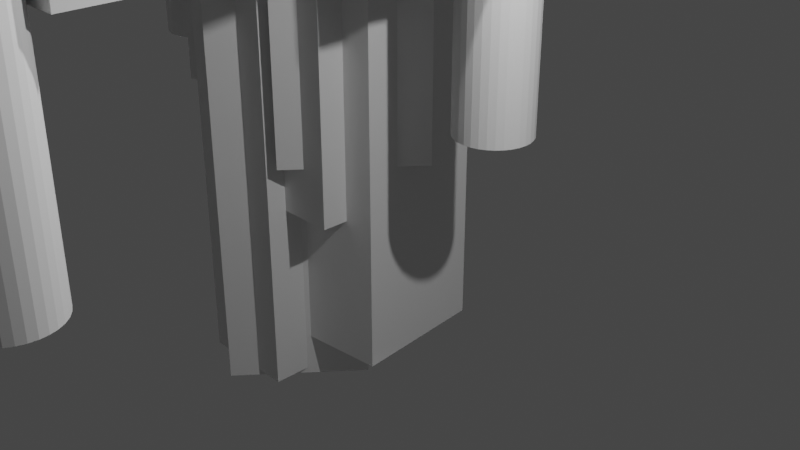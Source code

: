 # Source: Pier_Thies_gat_rechts.blend  (saved by Blender 2.90.8; exported with 4.5.12 LTS)
import bpy
from mathutils import Matrix  # noqa: F401  (used for matrix-valued properties, if any)

bpy.ops.wm.read_factory_settings(use_empty=True)
scene = bpy.context.scene
scene.name = 'Scene'

# ---- collections
col_collection = bpy.data.collections.new('Collection'); scene.collection.children.link(col_collection)

# ---- images (referenced by path relative to the original .blend; pixels are not part of the script)
import os
ASSET_DIR = os.environ.get("B2B_ASSET_DIR", "")  # directory of the original .blend (textures are referenced by path, not embedded)
HERE = os.path.dirname(os.path.abspath(__file__))  # packed textures are extracted next to this script under _unpacked/

def load_image(name, relpath, width, height, colorspace="sRGB"):
    """Load a texture the original file referenced (path relative to the .blend, or extracted next to this script)."""
    p = next((c for c in (os.path.join(HERE, relpath), os.path.join(ASSET_DIR, relpath)) if relpath and os.path.exists(c)), "")
    if p:
        img = bpy.data.images.load(p, check_existing=True)
        img.name = name
    else:  # same state as the original file: an image datablock whose file is absent (Cycles renders it pink)
        img = bpy.data.images.new(name, width, height)
        img.source = "FILE"
        img.filepath = "//" + (relpath or name)
    img.colorspace_settings.name = colorspace
    return img
img_texturescom_wood_oakveneer2_1k_albedo_tif = load_image('TexturesCom_Wood_OakVeneer2_1K_albedo.tif', 'TexturesCom_Wood_OakVeneer2_1K_albedo.tif', 1024, 1024, 'sRGB')

# ---- materials (node trees are filled in below, after node groups)
mat_material_006 = bpy.data.materials.new('Material.006')
mat_material_006.use_transparent_shadow = False
mat_material = bpy.data.materials.new('Material')
mat_material.use_transparent_shadow = False

# ---- material node trees
mat_material_006.use_nodes = True; mat_material_006.node_tree.nodes.clear()
_N = mat_material_006.node_tree.nodes; _L = mat_material_006.node_tree.links
n0 = _N.new('ShaderNodeOutputMaterial'); n0.name = 'Material Output'; n0.location = (300, 300)
n1 = _N.new('ShaderNodeBsdfDiffuse'); n1.name = 'Diffuse BSDF'; n1.location = (10, 300)
n1.inputs[1].default_value = 0.5
n2 = _N.new('ShaderNodeTexImage'); n2.name = 'Image Texture'; n2.location = (-280, 275)
n2.image = img_texturescom_wood_oakveneer2_1k_albedo_tif
_L.new(n1.outputs[0], n0.inputs[0])
_L.new(n2.outputs[0], n1.inputs[0])
n0.is_active_output = True
mat_material.use_nodes = True; mat_material.node_tree.nodes.clear()
_N = mat_material.node_tree.nodes; _L = mat_material.node_tree.links
n0 = _N.new('ShaderNodeBsdfPrincipled'); n0.name = 'Principled BSDF'; n0.location = (10, 300)
n0.distribution = 'GGX'
n0.subsurface_method = 'BURLEY'
n0.inputs[3].default_value = 1.45
n0.inputs[27].default_value = (0.0, 0.0, 0.0, 1.0)
n0.inputs[28].default_value = 1.0
n1 = _N.new('ShaderNodeOutputMaterial'); n1.name = 'Material Output'; n1.location = (300, 300)
_L.new(n0.outputs[0], n1.inputs[0])
n1.is_active_output = True

# ---- world
world_world = bpy.data.worlds.new('World'); scene.world = world_world
world_world.use_nodes = True; world_world.node_tree.nodes.clear()
_N = world_world.node_tree.nodes; _L = world_world.node_tree.links
n0 = _N.new('ShaderNodeOutputWorld'); n0.name = 'World Output'; n0.location = (300, 300)
n1 = _N.new('ShaderNodeBackground'); n1.name = 'Background'; n1.location = (10, 300)
n1.inputs[0].default_value = (0.05088, 0.05088, 0.05088, 1.0)
_L.new(n1.outputs[0], n0.inputs[0])
n0.is_active_output = True
world_world.color = (0.05088, 0.05088, 0.05088)
world_world.use_sun_shadow = False
world_world.sun_shadow_jitter_overblur = 0.0

# ---- cameras
cam_camera = bpy.data.cameras.new('Camera')
cam_camera.clip_end = 100.0
cam_camera.ortho_scale = 7.314

# ---- lights
light_light = bpy.data.lights.new('Light', 'POINT')
light_light.transmission_factor = 0.0
light_light.energy = 1000.0
light_light.shadow_soft_size = 0.1
light_light.shadow_maximum_resolution = 0.006
light_light.use_absolute_resolution = True

# ---- meshes
me_cube_001 = bpy.data.meshes.new('Cube.001')
me_cube_001.from_pydata([], [], [])
_uv = me_cube_001.uv_layers.new(name='UVMap')
_uv.uv.foreach_set('vector', [])
me_cube_001.materials.append(mat_material_006)
me_cube_001.use_remesh_fix_poles = True
me_cube_001.use_remesh_preserve_attributes = False
me_cube_001.use_mirror_vertex_groups = False
me_cube_001.update()
me_cube_011 = bpy.data.meshes.new('Cube.011')
me_cube_011.from_pydata([(-7.122, -1.0, 13.46), (-7.122, -1.0, 15.46), (-7.122, 1.0, 13.46), (-7.122, 1.0, 15.46), (-5.122, -1.0, 13.46), (-5.122, -1.0, 15.46), (-5.122, 1.0, 13.46), (-5.122, 1.0, 15.46), (1.041, -1.0, 13.46), (1.041, -1.0, 15.46), (1.041, 1.0, 13.46), (1.041, 1.0, 15.46), (3.041, -1.0, 13.46), (3.041, -1.0, 15.46), (3.041, 1.0, 13.46), (3.041, 1.0, 15.46), (3.082, -1.0, 13.46), (3.082, -1.0, 15.46), (3.082, 1.0, 13.46), (3.082, 1.0, 15.46), (5.082, -1.0, 13.46), (5.082, -1.0, 15.46), (5.082, 1.0, 13.46), (5.082, 1.0, 15.46), (5.143, -1.0, 13.46), (5.143, -1.0, 15.46), (5.143, 1.0, 13.46), (5.143, 1.0, 15.46), (7.102, -1.0, 13.46), (7.102, -1.0, 15.46), (7.102, 1.0, 13.46), (7.102, 1.0, 15.46), (-1.0, -1.0, 13.46), (-1.0, -1.0, 15.46), (-1.0, 1.0, 13.46), (-1.0, 1.0, 15.46), (1.0, -1.0, 13.46), (1.0, -1.0, 15.46), (1.0, 1.0, 13.46), (1.0, 1.0, 15.46), (-3.041, -1.0, 13.46), (-3.041, -1.0, 15.46), (-3.041, 1.0, 13.46), (-3.041, 1.0, 15.46), (-1.041, -1.0, 13.46), (-1.041, -1.0, 15.46), (-1.041, 1.0, 13.46), (-1.041, 1.0, 15.46), (-5.082, -1.0, 13.46), (-5.082, -1.0, 15.46), (-5.082, 1.0, 13.46), (-5.082, 1.0, 15.46), (-3.082, -1.0, 13.46), (-3.082, -1.0, 15.46), (-3.082, 1.0, 13.46), (-3.082, 1.0, 15.46), (6.122, -0.6944, -18.54), (6.122, -0.6944, 13.46), (6.322, -0.6971, -18.54), (6.322, -0.6971, 13.46), (6.513, -0.705, -18.54), (6.513, -0.705, 13.46), (6.689, -0.7179, -18.54), (6.689, -0.7179, 13.46), (6.844, -0.7351, -18.54), (6.844, -0.7351, 13.46), (6.971, -0.7562, -18.54), (6.971, -0.7562, 13.46), (7.065, -0.7802, -18.54), (7.065, -0.7802, 13.46), (7.123, -0.8062, -18.54), (7.123, -0.8062, 13.46), (7.143, -0.8333, -18.54), (7.143, -0.8333, 13.46), (7.123, -0.8604, -18.54), (7.123, -0.8604, 13.46), (7.065, -0.8865, -18.54), (7.065, -0.8865, 13.46), (6.971, -0.9105, -18.54), (6.971, -0.9105, 13.46), (6.844, -0.9315, -18.54), (6.844, -0.9315, 13.46), (6.689, -0.9488, -18.54), (6.689, -0.9488, 13.46), (6.513, -0.9616, -18.54), (6.513, -0.9616, 13.46), (6.322, -0.9696, -18.54), (6.322, -0.9696, 13.46), (6.122, -0.9722, -18.54), (6.122, -0.9722, 13.46), (5.923, -0.9696, -18.54), (5.923, -0.9696, 13.46), (5.732, -0.9616, -18.54), (5.732, -0.9616, 13.46), (5.556, -0.9488, -18.54), (5.556, -0.9488, 13.46), (5.401, -0.9315, -18.54), (5.401, -0.9315, 13.46), (5.274, -0.9105, -18.54), (5.274, -0.9105, 13.46), (5.18, -0.8865, -18.54), (5.18, -0.8865, 13.46), (5.122, -0.8604, -18.54), (5.122, -0.8604, 13.46), (5.102, -0.8333, -18.54), (5.102, -0.8333, 13.46), (5.122, -0.8062, -18.54), (5.122, -0.8062, 13.46), (5.18, -0.7802, -18.54), (5.18, -0.7802, 13.46), (5.274, -0.7562, -18.54), (5.274, -0.7562, 13.46), (5.401, -0.7351, -18.54), (5.401, -0.7351, 13.46), (5.556, -0.7179, -18.54), (5.556, -0.7179, 13.46), (5.732, -0.705, -18.54), (5.732, -0.705, 13.46), (5.923, -0.6971, -18.54), (5.923, -0.6971, 13.46), (6.122, 0.9722, -18.54), (6.122, 0.9722, 13.46), (6.322, 0.9696, -18.54), (6.322, 0.9696, 13.46), (6.513, 0.9617, -18.54), (6.513, 0.9617, 13.46), (6.689, 0.9488, -18.54), (6.689, 0.9488, 13.46), (6.844, 0.9315, -18.54), (6.844, 0.9315, 13.46), (6.971, 0.9105, -18.54), (6.971, 0.9105, 13.46), (7.065, 0.8865, -18.54), (7.065, 0.8865, 13.46), (7.123, 0.8604, -18.54), (7.123, 0.8604, 13.46), (7.143, 0.8333, -18.54), (7.143, 0.8333, 13.46), (7.123, 0.8062, -18.54), (7.123, 0.8062, 13.46), (7.065, 0.7802, -18.54), (7.065, 0.7802, 13.46), (6.971, 0.7562, -18.54), (6.971, 0.7562, 13.46), (6.844, 0.7351, -18.54), (6.844, 0.7351, 13.46), (6.689, 0.7179, -18.54), (6.689, 0.7179, 13.46), (6.513, 0.705, -18.54), (6.513, 0.705, 13.46), (6.322, 0.6971, -18.54), (6.322, 0.6971, 13.46), (6.122, 0.6944, -18.54), (6.122, 0.6944, 13.46), (5.923, 0.6971, -18.54), (5.923, 0.6971, 13.46), (5.732, 0.705, -18.54), (5.732, 0.705, 13.46), (5.556, 0.7179, -18.54), (5.556, 0.7179, 13.46), (5.401, 0.7351, -18.54), (5.401, 0.7351, 13.46), (5.274, 0.7562, -18.54), (5.274, 0.7562, 13.46), (5.18, 0.7802, -18.54), (5.18, 0.7802, 13.46), (5.122, 0.8062, -18.54), (5.122, 0.8062, 13.46), (5.102, 0.8333, -18.54), (5.102, 0.8333, 13.46), (5.122, 0.8604, -18.54), (5.122, 0.8604, 13.46), (5.18, 0.8865, -18.54), (5.18, 0.8865, 13.46), (5.274, 0.9105, -18.54), (5.274, 0.9105, 13.46), (5.401, 0.9315, -18.54), (5.401, 0.9315, 13.46), (5.556, 0.9488, -18.54), (5.556, 0.9488, 13.46), (5.732, 0.9617, -18.54), (5.732, 0.9617, 13.46), (5.923, 0.9696, -18.54), (5.923, 0.9696, 13.46), (2.384e-07, -0.6944, -18.54), (2.384e-07, -0.6944, 13.46), (0.1991, -0.6971, -18.54), (0.1991, -0.6971, 13.46), (0.3905, -0.705, -18.54), (0.3905, -0.705, 13.46), (0.5669, -0.7179, -18.54), (0.5669, -0.7179, 13.46), (0.7215, -0.7351, -18.54), (0.7215, -0.7351, 13.46), (0.8484, -0.7562, -18.54), (0.8484, -0.7562, 13.46), (0.9427, -0.7802, -18.54), (0.9427, -0.7802, 13.46), (1.001, -0.8062, -18.54), (1.001, -0.8062, 13.46), (1.02, -0.8333, -18.54), (1.02, -0.8333, 13.46), (1.001, -0.8604, -18.54), (1.001, -0.8604, 13.46), (0.9427, -0.8865, -18.54), (0.9427, -0.8865, 13.46), (0.8484, -0.9105, -18.54), (0.8484, -0.9105, 13.46), (0.7215, -0.9315, -18.54), (0.7215, -0.9315, 13.46), (0.5669, -0.9488, -18.54), (0.5669, -0.9488, 13.46), (0.3905, -0.9616, -18.54), (0.3905, -0.9616, 13.46), (0.1991, -0.9696, -18.54), (0.1991, -0.9696, 13.46), (-1.192e-07, -0.9722, -18.54), (-1.192e-07, -0.9722, 13.46), (-0.1991, -0.9696, -18.54), (-0.1991, -0.9696, 13.46), (-0.3905, -0.9616, -18.54), (-0.3905, -0.9616, 13.46), (-0.5669, -0.9488, -18.54), (-0.5669, -0.9488, 13.46), (-0.7215, -0.9315, -18.54), (-0.7215, -0.9315, 13.46), (-0.8484, -0.9105, -18.54), (-0.8484, -0.9105, 13.46), (-0.9427, -0.8865, -18.54), (-0.9427, -0.8865, 13.46), (-1.001, -0.8604, -18.54), (-1.001, -0.8604, 13.46), (-1.02, -0.8333, -18.54), (-1.02, -0.8333, 13.46), (-1.001, -0.8062, -18.54), (-1.001, -0.8062, 13.46), (-0.9427, -0.7802, -18.54), (-0.9427, -0.7802, 13.46), (-0.8484, -0.7562, -18.54), (-0.8484, -0.7562, 13.46), (-0.7215, -0.7351, -18.54), (-0.7215, -0.7351, 13.46), (-0.5669, -0.7179, -18.54), (-0.5669, -0.7179, 13.46), (-0.3905, -0.705, -18.54), (-0.3905, -0.705, 13.46), (-0.1991, -0.6971, -18.54), (-0.1991, -0.6971, 13.46), (2.384e-07, 0.9722, -18.54), (2.384e-07, 0.9722, 13.46), (0.1991, 0.9696, -18.54), (0.1991, 0.9696, 13.46), (0.3905, 0.9617, -18.54), (0.3905, 0.9617, 13.46), (0.5669, 0.9488, -18.54), (0.5669, 0.9488, 13.46), (0.7215, 0.9315, -18.54), (0.7215, 0.9315, 13.46), (0.8484, 0.9105, -18.54), (0.8484, 0.9105, 13.46), (0.9427, 0.8865, -18.54), (0.9427, 0.8865, 13.46), (1.001, 0.8604, -18.54), (1.001, 0.8604, 13.46), (1.02, 0.8333, -18.54), (1.02, 0.8333, 13.46), (1.001, 0.8062, -18.54), (1.001, 0.8062, 13.46), (0.9427, 0.7802, -18.54), (0.9427, 0.7802, 13.46), (0.8484, 0.7562, -18.54), (0.8484, 0.7562, 13.46), (0.7215, 0.7351, -18.54), (0.7215, 0.7351, 13.46), (0.5669, 0.7179, -18.54), (0.5669, 0.7179, 13.46), (0.3905, 0.705, -18.54), (0.3905, 0.705, 13.46), (0.1991, 0.6971, -18.54), (0.1991, 0.6971, 13.46), (-1.192e-07, 0.6944, -18.54), (-1.192e-07, 0.6944, 13.46), (-0.1991, 0.6971, -18.54), (-0.1991, 0.6971, 13.46), (-0.3905, 0.705, -18.54), (-0.3905, 0.705, 13.46), (-0.5669, 0.7179, -18.54), (-0.5669, 0.7179, 13.46), (-0.7215, 0.7351, -18.54), (-0.7215, 0.7351, 13.46), (-0.8484, 0.7562, -18.54), (-0.8484, 0.7562, 13.46), (-0.9427, 0.7802, -18.54), (-0.9427, 0.7802, 13.46), (-1.001, 0.8062, -18.54), (-1.001, 0.8062, 13.46), (-1.02, 0.8333, -18.54), (-1.02, 0.8333, 13.46), (-1.001, 0.8604, -18.54), (-1.001, 0.8604, 13.46), (-0.9427, 0.8865, -18.54), (-0.9427, 0.8865, 13.46), (-0.8484, 0.9105, -18.54), (-0.8484, 0.9105, 13.46), (-0.7215, 0.9315, -18.54), (-0.7215, 0.9315, 13.46), (-0.5669, 0.9488, -18.54), (-0.5669, 0.9488, 13.46), (-0.3905, 0.9617, -18.54), (-0.3905, 0.9617, 13.46), (-0.1991, 0.9696, -18.54), (-0.1991, 0.9696, 13.46), (-6.122, -0.6944, -18.54), (-6.122, -0.6944, 13.46), (-5.923, -0.6971, -18.54), (-5.923, -0.6971, 13.46), (-5.732, -0.705, -18.54), (-5.732, -0.705, 13.46), (-5.556, -0.7179, -18.54), (-5.556, -0.7179, 13.46), (-5.401, -0.7351, -18.54), (-5.401, -0.7351, 13.46), (-5.274, -0.7562, -18.54), (-5.274, -0.7562, 13.46), (-5.18, -0.7802, -18.54), (-5.18, -0.7802, 13.46), (-5.122, -0.8062, -18.54), (-5.122, -0.8062, 13.46), (-5.102, -0.8333, -18.54), (-5.102, -0.8333, 13.46), (-5.122, -0.8604, -18.54), (-5.122, -0.8604, 13.46), (-5.18, -0.8865, -18.54), (-5.18, -0.8865, 13.46), (-5.274, -0.9105, -18.54), (-5.274, -0.9105, 13.46), (-5.401, -0.9315, -18.54), (-5.401, -0.9315, 13.46), (-5.556, -0.9488, -18.54), (-5.556, -0.9488, 13.46), (-5.732, -0.9616, -18.54), (-5.732, -0.9616, 13.46), (-5.923, -0.9696, -18.54), (-5.923, -0.9696, 13.46), (-6.122, -0.9722, -18.54), (-6.122, -0.9722, 13.46), (-6.322, -0.9696, -18.54), (-6.322, -0.9696, 13.46), (-6.513, -0.9616, -18.54), (-6.513, -0.9616, 13.46), (-6.689, -0.9488, -18.54), (-6.689, -0.9488, 13.46), (-6.844, -0.9315, -18.54), (-6.844, -0.9315, 13.46), (-6.971, -0.9105, -18.54), (-6.971, -0.9105, 13.46), (-7.065, -0.8865, -18.54), (-7.065, -0.8865, 13.46), (-7.123, -0.8604, -18.54), (-7.123, -0.8604, 13.46), (-7.143, -0.8333, -18.54), (-7.143, -0.8333, 13.46), (-7.123, -0.8062, -18.54), (-7.123, -0.8062, 13.46), (-7.065, -0.7802, -18.54), (-7.065, -0.7802, 13.46), (-6.971, -0.7562, -18.54), (-6.971, -0.7562, 13.46), (-6.844, -0.7351, -18.54), (-6.844, -0.7351, 13.46), (-6.689, -0.7179, -18.54), (-6.689, -0.7179, 13.46), (-6.513, -0.705, -18.54), (-6.513, -0.705, 13.46), (-6.322, -0.6971, -18.54), (-6.322, -0.6971, 13.46), (-6.122, 0.9722, -18.54), (-6.122, 0.9722, 13.46), (-5.923, 0.9696, -18.54), (-5.923, 0.9696, 13.46), (-5.732, 0.9617, -18.54), (-5.732, 0.9617, 13.46), (-5.556, 0.9488, -18.54), (-5.556, 0.9488, 13.46), (-5.401, 0.9315, -18.54), (-5.401, 0.9315, 13.46), (-5.274, 0.9105, -18.54), (-5.274, 0.9105, 13.46), (-5.18, 0.8865, -18.54), (-5.18, 0.8865, 13.46), (-5.122, 0.8604, -18.54), (-5.122, 0.8604, 13.46), (-5.102, 0.8333, -18.54), (-5.102, 0.8333, 13.46), (-5.122, 0.8062, -18.54), (-5.122, 0.8062, 13.46), (-5.18, 0.7802, -18.54), (-5.18, 0.7802, 13.46), (-5.274, 0.7562, -18.54), (-5.274, 0.7562, 13.46), (-5.401, 0.7351, -18.54), (-5.401, 0.7351, 13.46), (-5.556, 0.7179, -18.54), (-5.556, 0.7179, 13.46), (-5.732, 0.705, -18.54), (-5.732, 0.705, 13.46), (-5.923, 0.6971, -18.54), (-5.923, 0.6971, 13.46), (-6.122, 0.6944, -18.54), (-6.122, 0.6944, 13.46), (-6.322, 0.6971, -18.54), (-6.322, 0.6971, 13.46), (-6.513, 0.705, -18.54), (-6.513, 0.705, 13.46), (-6.689, 0.7179, -18.54), (-6.689, 0.7179, 13.46), (-6.844, 0.7351, -18.54), (-6.844, 0.7351, 13.46), (-6.971, 0.7562, -18.54), (-6.971, 0.7562, 13.46), (-7.065, 0.7802, -18.54), (-7.065, 0.7802, 13.46), (-7.123, 0.8062, -18.54), (-7.123, 0.8062, 13.46), (-7.143, 0.8333, -18.54), (-7.143, 0.8333, 13.46), (-7.123, 0.8604, -18.54), (-7.123, 0.8604, 13.46), (-7.065, 0.8865, -18.54), (-7.065, 0.8865, 13.46), (-6.971, 0.9105, -18.54), (-6.971, 0.9105, 13.46), (-6.844, 0.9315, -18.54), (-6.844, 0.9315, 13.46), (-6.689, 0.9488, -18.54), (-6.689, 0.9488, 13.46), (-6.513, 0.9617, -18.54), (-6.513, 0.9617, 13.46), (-6.322, 0.9696, -18.54), (-6.322, 0.9696, 13.46), (-7.143, -0.6944, 7.456), (-7.143, -0.6944, 13.46), (-7.143, -0.5278, 7.456), (-7.143, -0.5278, 13.46), (7.143, -0.6944, 7.456), (7.143, -0.6944, 13.46), (7.143, -0.5278, 7.456), (7.143, -0.5278, 13.46), (-7.143, 0.5278, 7.456), (-7.143, 0.5278, 13.46), (-7.143, 0.6944, 7.456), (-7.143, 0.6944, 13.46), (7.143, 0.5278, 7.456), (7.143, 0.5278, 13.46), (7.143, 0.6944, 7.456), (7.143, 0.6944, 13.46)], [], [(0, 1, 3, 2), (2, 3, 7, 6), (6, 7, 5, 4), (4, 5, 1, 0), (2, 6, 4, 0), (7, 3, 1, 5), (8, 9, 11, 10), (10, 11, 15, 14), (14, 15, 13, 12), (12, 13, 9, 8), (10, 14, 12, 8), (15, 11, 9, 13), (16, 17, 19, 18), (18, 19, 23, 22), (22, 23, 21, 20), (20, 21, 17, 16), (18, 22, 20, 16), (23, 19, 17, 21), (24, 25, 27, 26), (26, 27, 31, 30), (30, 31, 29, 28), (28, 29, 25, 24), (26, 30, 28, 24), (31, 27, 25, 29), (32, 33, 35, 34), (34, 35, 39, 38), (38, 39, 37, 36), (36, 37, 33, 32), (34, 38, 36, 32), (39, 35, 33, 37), (40, 41, 43, 42), (42, 43, 47, 46), (46, 47, 45, 44), (44, 45, 41, 40), (42, 46, 44, 40), (47, 43, 41, 45), (48, 49, 51, 50), (50, 51, 55, 54), (54, 55, 53, 52), (52, 53, 49, 48), (50, 54, 52, 48), (55, 51, 49, 53), (56, 57, 59, 58), (58, 59, 61, 60), (60, 61, 63, 62), (62, 63, 65, 64), (64, 65, 67, 66), (66, 67, 69, 68), (68, 69, 71, 70), (70, 71, 73, 72), (72, 73, 75, 74), (74, 75, 77, 76), (76, 77, 79, 78), (78, 79, 81, 80), (80, 81, 83, 82), (82, 83, 85, 84), (84, 85, 87, 86), (86, 87, 89, 88), (88, 89, 91, 90), (90, 91, 93, 92), (92, 93, 95, 94), (94, 95, 97, 96), (96, 97, 99, 98), (98, 99, 101, 100), (100, 101, 103, 102), (102, 103, 105, 104), (104, 105, 107, 106), (106, 107, 109, 108), (108, 109, 111, 110), (110, 111, 113, 112), (112, 113, 115, 114), (114, 115, 117, 116), (59, 57, 119, 117, 115, 113, 111, 109, 107, 105, 103, 101, 99, 97, 95, 93, 91, 89, 87, 85, 83, 81, 79, 77, 75, 73, 71, 69, 67, 65, 63, 61), (116, 117, 119, 118), (118, 119, 57, 56), (56, 58, 60, 62, 64, 66, 68, 70, 72, 74, 76, 78, 80, 82, 84, 86, 88, 90, 92, 94, 96, 98, 100, 102, 104, 106, 108, 110, 112, 114, 116, 118), (120, 121, 123, 122), (122, 123, 125, 124), (124, 125, 127, 126), (126, 127, 129, 128), (128, 129, 131, 130), (130, 131, 133, 132), (132, 133, 135, 134), (134, 135, 137, 136), (136, 137, 139, 138), (138, 139, 141, 140), (140, 141, 143, 142), (142, 143, 145, 144), (144, 145, 147, 146), (146, 147, 149, 148), (148, 149, 151, 150), (150, 151, 153, 152), (152, 153, 155, 154), (154, 155, 157, 156), (156, 157, 159, 158), (158, 159, 161, 160), (160, 161, 163, 162), (162, 163, 165, 164), (164, 165, 167, 166), (166, 167, 169, 168), (168, 169, 171, 170), (170, 171, 173, 172), (172, 173, 175, 174), (174, 175, 177, 176), (176, 177, 179, 178), (178, 179, 181, 180), (123, 121, 183, 181, 179, 177, 175, 173, 171, 169, 167, 165, 163, 161, 159, 157, 155, 153, 151, 149, 147, 145, 143, 141, 139, 137, 135, 133, 131, 129, 127, 125), (180, 181, 183, 182), (182, 183, 121, 120), (120, 122, 124, 126, 128, 130, 132, 134, 136, 138, 140, 142, 144, 146, 148, 150, 152, 154, 156, 158, 160, 162, 164, 166, 168, 170, 172, 174, 176, 178, 180, 182), (184, 185, 187, 186), (186, 187, 189, 188), (188, 189, 191, 190), (190, 191, 193, 192), (192, 193, 195, 194), (194, 195, 197, 196), (196, 197, 199, 198), (198, 199, 201, 200), (200, 201, 203, 202), (202, 203, 205, 204), (204, 205, 207, 206), (206, 207, 209, 208), (208, 209, 211, 210), (210, 211, 213, 212), (212, 213, 215, 214), (214, 215, 217, 216), (216, 217, 219, 218), (218, 219, 221, 220), (220, 221, 223, 222), (222, 223, 225, 224), (224, 225, 227, 226), (226, 227, 229, 228), (228, 229, 231, 230), (230, 231, 233, 232), (232, 233, 235, 234), (234, 235, 237, 236), (236, 237, 239, 238), (238, 239, 241, 240), (240, 241, 243, 242), (242, 243, 245, 244), (187, 185, 247, 245, 243, 241, 239, 237, 235, 233, 231, 229, 227, 225, 223, 221, 219, 217, 215, 213, 211, 209, 207, 205, 203, 201, 199, 197, 195, 193, 191, 189), (244, 245, 247, 246), (246, 247, 185, 184), (184, 186, 188, 190, 192, 194, 196, 198, 200, 202, 204, 206, 208, 210, 212, 214, 216, 218, 220, 222, 224, 226, 228, 230, 232, 234, 236, 238, 240, 242, 244, 246), (248, 249, 251, 250), (250, 251, 253, 252), (252, 253, 255, 254), (254, 255, 257, 256), (256, 257, 259, 258), (258, 259, 261, 260), (260, 261, 263, 262), (262, 263, 265, 264), (264, 265, 267, 266), (266, 267, 269, 268), (268, 269, 271, 270), (270, 271, 273, 272), (272, 273, 275, 274), (274, 275, 277, 276), (276, 277, 279, 278), (278, 279, 281, 280), (280, 281, 283, 282), (282, 283, 285, 284), (284, 285, 287, 286), (286, 287, 289, 288), (288, 289, 291, 290), (290, 291, 293, 292), (292, 293, 295, 294), (294, 295, 297, 296), (296, 297, 299, 298), (298, 299, 301, 300), (300, 301, 303, 302), (302, 303, 305, 304), (304, 305, 307, 306), (306, 307, 309, 308), (251, 249, 311, 309, 307, 305, 303, 301, 299, 297, 295, 293, 291, 289, 287, 285, 283, 281, 279, 277, 275, 273, 271, 269, 267, 265, 263, 261, 259, 257, 255, 253), (308, 309, 311, 310), (310, 311, 249, 248), (248, 250, 252, 254, 256, 258, 260, 262, 264, 266, 268, 270, 272, 274, 276, 278, 280, 282, 284, 286, 288, 290, 292, 294, 296, 298, 300, 302, 304, 306, 308, 310), (312, 313, 315, 314), (314, 315, 317, 316), (316, 317, 319, 318), (318, 319, 321, 320), (320, 321, 323, 322), (322, 323, 325, 324), (324, 325, 327, 326), (326, 327, 329, 328), (328, 329, 331, 330), (330, 331, 333, 332), (332, 333, 335, 334), (334, 335, 337, 336), (336, 337, 339, 338), (338, 339, 341, 340), (340, 341, 343, 342), (342, 343, 345, 344), (344, 345, 347, 346), (346, 347, 349, 348), (348, 349, 351, 350), (350, 351, 353, 352), (352, 353, 355, 354), (354, 355, 357, 356), (356, 357, 359, 358), (358, 359, 361, 360), (360, 361, 363, 362), (362, 363, 365, 364), (364, 365, 367, 366), (366, 367, 369, 368), (368, 369, 371, 370), (370, 371, 373, 372), (315, 313, 375, 373, 371, 369, 367, 365, 363, 361, 359, 357, 355, 353, 351, 349, 347, 345, 343, 341, 339, 337, 335, 333, 331, 329, 327, 325, 323, 321, 319, 317), (372, 373, 375, 374), (374, 375, 313, 312), (312, 314, 316, 318, 320, 322, 324, 326, 328, 330, 332, 334, 336, 338, 340, 342, 344, 346, 348, 350, 352, 354, 356, 358, 360, 362, 364, 366, 368, 370, 372, 374), (376, 377, 379, 378), (378, 379, 381, 380), (380, 381, 383, 382), (382, 383, 385, 384), (384, 385, 387, 386), (386, 387, 389, 388), (388, 389, 391, 390), (390, 391, 393, 392), (392, 393, 395, 394), (394, 395, 397, 396), (396, 397, 399, 398), (398, 399, 401, 400), (400, 401, 403, 402), (402, 403, 405, 404), (404, 405, 407, 406), (406, 407, 409, 408), (408, 409, 411, 410), (410, 411, 413, 412), (412, 413, 415, 414), (414, 415, 417, 416), (416, 417, 419, 418), (418, 419, 421, 420), (420, 421, 423, 422), (422, 423, 425, 424), (424, 425, 427, 426), (426, 427, 429, 428), (428, 429, 431, 430), (430, 431, 433, 432), (432, 433, 435, 434), (434, 435, 437, 436), (379, 377, 439, 437, 435, 433, 431, 429, 427, 425, 423, 421, 419, 417, 415, 413, 411, 409, 407, 405, 403, 401, 399, 397, 395, 393, 391, 389, 387, 385, 383, 381), (436, 437, 439, 438), (438, 439, 377, 376), (376, 378, 380, 382, 384, 386, 388, 390, 392, 394, 396, 398, 400, 402, 404, 406, 408, 410, 412, 414, 416, 418, 420, 422, 424, 426, 428, 430, 432, 434, 436, 438), (440, 441, 443, 442), (442, 443, 447, 446), (446, 447, 445, 444), (444, 445, 441, 440), (442, 446, 444, 440), (447, 443, 441, 445), (448, 449, 451, 450), (450, 451, 455, 454), (454, 455, 453, 452), (452, 453, 449, 448), (450, 454, 452, 448), (455, 451, 449, 453)])
_uv = me_cube_011.uv_layers.new(name='UVMap')
_uv.uv.foreach_set('vector', [0.375, 0.0, 0.625, 0.0, 0.625, 0.25, 0.375, 0.25, 0.375, 0.25, 0.625, 0.25, 0.625, 0.5, 0.375, 0.5, 0.375, 0.5, 0.625, 0.5, 0.625, 0.75, 0.375, 0.75, 0.375, 0.75, 0.625, 0.75, 0.625, 1.0, 0.375, 1.0, 0.125, 0.5, 0.375, 0.5, 0.375, 0.75, 0.125, 0.75, 0.625, 0.5, 0.875, 0.5, 0.875, 0.75, 0.625, 0.75, 0.6545, 0.9954, 0.3782, 1.004, 0.3701, 0.7546, 0.6463, 0.7455, 0.6463, 0.7455, 0.3701, 0.7546, 0.3619, 0.5047, 0.6381, 0.4957, 0.6381, 0.4957, 0.3619, 0.5047, 0.3537, 0.2548, 0.6299, 0.2458, 0.6299, 0.2458, 0.3537, 0.2548, 0.3455, 0.004978, 0.6218, -0.004058, 0.9143, 0.4866, 0.6381, 0.4957, 0.6299, 0.2458, 0.9062, 0.2368, 0.3619, 0.5047, 0.08568, 0.5137, 0.07751, 0.2639, 0.3537, 0.2548, 0.6545, 0.9954, 0.3782, 1.004, 0.3701, 0.7546, 0.6463, 0.7455, 0.6463, 0.7455, 0.3701, 0.7546, 0.3619, 0.5047, 0.6381, 0.4957, 0.6381, 0.4957, 0.3619, 0.5047, 0.3537, 0.2548, 0.6299, 0.2458, 0.6299, 0.2458, 0.3537, 0.2548, 0.3455, 0.004978, 0.6218, -0.004058, 0.9143, 0.4866, 0.6381, 0.4957, 0.6299, 0.2458, 0.9062, 0.2368, 0.3619, 0.5047, 0.08568, 0.5137, 0.07751, 0.2639, 0.3537, 0.2548, 0.6545, 0.9954, 0.3782, 1.004, 0.3701, 0.7546, 0.6463, 0.7455, 0.6463, 0.7455, 0.3701, 0.7546, 0.3619, 0.5047, 0.6381, 0.4957, 0.6381, 0.4957, 0.3619, 0.5047, 0.3537, 0.2548, 0.6299, 0.2458, 0.6299, 0.2458, 0.3537, 0.2548, 0.3455, 0.004978, 0.6218, -0.004058, 0.9143, 0.4866, 0.6381, 0.4957, 0.6299, 0.2458, 0.9062, 0.2368, 0.3619, 0.5047, 0.08568, 0.5137, 0.07751, 0.2639, 0.3537, 0.2548, 0.6545, 0.9954, 0.3782, 1.004, 0.3701, 0.7546, 0.6463, 0.7455, 0.6463, 0.7455, 0.3701, 0.7546, 0.3619, 0.5047, 0.6381, 0.4957, 0.6381, 0.4957, 0.3619, 0.5047, 0.3537, 0.2548, 0.6299, 0.2458, 0.6299, 0.2458, 0.3537, 0.2548, 0.3455, 0.004978, 0.6218, -0.004058, 0.9143, 0.4866, 0.6381, 0.4957, 0.6299, 0.2458, 0.9062, 0.2368, 0.3619, 0.5047, 0.08568, 0.5137, 0.07751, 0.2639, 0.3537, 0.2548, 0.375, 0.0, 0.625, 0.0, 0.625, 0.25, 0.375, 0.25, 0.375, 0.25, 0.625, 0.25, 0.625, 0.5, 0.375, 0.5, 0.375, 0.5, 0.625, 0.5, 0.625, 0.75, 0.375, 0.75, 0.375, 0.75, 0.625, 0.75, 0.625, 1.0, 0.375, 1.0, 0.125, 0.5, 0.375, 0.5, 0.375, 0.75, 0.125, 0.75, 0.625, 0.5, 0.875, 0.5, 0.875, 0.75, 0.625, 0.75, 0.375, 0.0, 0.625, 0.0, 0.625, 0.25, 0.375, 0.25, 0.375, 0.25, 0.625, 0.25, 0.625, 0.5, 0.375, 0.5, 0.375, 0.5, 0.625, 0.5, 0.625, 0.75, 0.375, 0.75, 0.375, 0.75, 0.625, 0.75, 0.625, 1.0, 0.375, 1.0, 0.125, 0.5, 0.375, 0.5, 0.375, 0.75, 0.125, 0.75, 0.625, 0.5, 0.875, 0.5, 0.875, 0.75, 0.625, 0.75, 1.0, 0.5, 1.0, 1.0, 0.9688, 1.0, 0.9688, 0.5, 0.9688, 0.5, 0.9688, 1.0, 0.9375, 1.0, 0.9375, 0.5, 0.9375, 0.5, 0.9375, 1.0, 0.9062, 1.0, 0.9062, 0.5, 0.9062, 0.5, 0.9062, 1.0, 0.875, 1.0, 0.875, 0.5, 0.875, 0.5, 0.875, 1.0, 0.8438, 1.0, 0.8438, 0.5, 0.8438, 0.5, 0.8438, 1.0, 0.8125, 1.0, 0.8125, 0.5, 0.8125, 0.5, 0.8125, 1.0, 0.7812, 1.0, 0.7812, 0.5, 0.7812, 0.5, 0.7812, 1.0, 0.75, 1.0, 0.75, 0.5, 0.75, 0.5, 0.75, 1.0, 0.7188, 1.0, 0.7188, 0.5, 0.7188, 0.5, 0.7188, 1.0, 0.6875, 1.0, 0.6875, 0.5, 0.6875, 0.5, 0.6875, 1.0, 0.6562, 1.0, 0.6562, 0.5, 0.6562, 0.5, 0.6562, 1.0, 0.625, 1.0, 0.625, 0.5, 0.625, 0.5, 0.625, 1.0, 0.5938, 1.0, 0.5938, 0.5, 0.5938, 0.5, 0.5938, 1.0, 0.5625, 1.0, 0.5625, 0.5, 0.5625, 0.5, 0.5625, 1.0, 0.5312, 1.0, 0.5312, 0.5, 0.5312, 0.5, 0.5312, 1.0, 0.5, 1.0, 0.5, 0.5, 0.5, 0.5, 0.5, 1.0, 0.4688, 1.0, 0.4688, 0.5, 0.4688, 0.5, 0.4688, 1.0, 0.4375, 1.0, 0.4375, 0.5, 0.4375, 0.5, 0.4375, 1.0, 0.4062, 1.0, 0.4062, 0.5, 0.4062, 0.5, 0.4062, 1.0, 0.375, 1.0, 0.375, 0.5, 0.375, 0.5, 0.375, 1.0, 0.3438, 1.0, 0.3438, 0.5, 0.3438, 0.5, 0.3438, 1.0, 0.3125, 1.0, 0.3125, 0.5, 0.3125, 0.5, 0.3125, 1.0, 0.2812, 1.0, 0.2812, 0.5, 0.2812, 0.5, 0.2812, 1.0, 0.25, 1.0, 0.25, 0.5, 0.25, 0.5, 0.25, 1.0, 0.2188, 1.0, 0.2188, 0.5, 0.2188, 0.5, 0.2188, 1.0, 0.1875, 1.0, 0.1875, 0.5, 0.1875, 0.5, 0.1875, 1.0, 0.1562, 1.0, 0.1562, 0.5, 0.1562, 0.5, 0.1562, 1.0, 0.125, 1.0, 0.125, 0.5, 0.125, 0.5, 0.125, 1.0, 0.09375, 1.0, 0.09375, 0.5, 0.09375, 0.5, 0.09375, 1.0, 0.0625, 1.0, 0.0625, 0.5, 0.2968, 0.4854, 0.25, 0.49, 0.2032, 0.4854, 0.1582, 0.4717, 0.1167, 0.4496, 0.08029, 0.4197, 0.05045, 0.3833, 0.02827, 0.3418, 0.01461, 0.2968, 0.01, 0.25, 0.01461, 0.2032, 0.02827, 0.1582, 0.05045, 0.1167, 0.08029, 0.08029, 0.1167, 0.05045, 0.1582, 0.02827, 0.2032, 0.01461, 0.25, 0.01, 0.2968, 0.01461, 0.3418, 0.02827, 0.3833, 0.05045, 0.4197, 0.08029, 0.4496, 0.1167, 0.4717, 0.1582, 0.4854, 0.2032, 0.49, 0.25, 0.4854, 0.2968, 0.4717, 0.3418, 0.4496, 0.3833, 0.4197, 0.4197, 0.3833, 0.4496, 0.3418, 0.4717, 0.0625, 0.5, 0.0625, 1.0, 0.03125, 1.0, 0.03125, 0.5, 0.03125, 0.5, 0.03125, 1.0, 0.0, 1.0, 0.0, 0.5, 0.75, 0.49, 0.7968, 0.4854, 0.8418, 0.4717, 0.8833, 0.4496, 0.9197, 0.4197, 0.9496, 0.3833, 0.9717, 0.3418, 0.9854, 0.2968, 0.99, 0.25, 0.9854, 0.2032, 0.9717, 0.1582, 0.9496, 0.1167, 0.9197, 0.08029, 0.8833, 0.05045, 0.8418, 0.02827, 0.7968, 0.01461, 0.75, 0.01, 0.7032, 0.01461, 0.6582, 0.02827, 0.6167, 0.05045, 0.5803, 0.08029, 0.5504, 0.1167, 0.5283, 0.1582, 0.5146, 0.2032, 0.51, 0.25, 0.5146, 0.2968, 0.5283, 0.3418, 0.5504, 0.3833, 0.5803, 0.4197, 0.6167, 0.4496, 0.6582, 0.4717, 0.7032, 0.4854, 1.0, 0.5, 1.0, 1.0, 0.9688, 1.0, 0.9688, 0.5, 0.9688, 0.5, 0.9688, 1.0, 0.9375, 1.0, 0.9375, 0.5, 0.9375, 0.5, 0.9375, 1.0, 0.9062, 1.0, 0.9062, 0.5, 0.9062, 0.5, 0.9062, 1.0, 0.875, 1.0, 0.875, 0.5, 0.875, 0.5, 0.875, 1.0, 0.8438, 1.0, 0.8438, 0.5, 0.8438, 0.5, 0.8438, 1.0, 0.8125, 1.0, 0.8125, 0.5, 0.8125, 0.5, 0.8125, 1.0, 0.7812, 1.0, 0.7812, 0.5, 0.7812, 0.5, 0.7812, 1.0, 0.75, 1.0, 0.75, 0.5, 0.75, 0.5, 0.75, 1.0, 0.7188, 1.0, 0.7188, 0.5, 0.7188, 0.5, 0.7188, 1.0, 0.6875, 1.0, 0.6875, 0.5, 0.6875, 0.5, 0.6875, 1.0, 0.6562, 1.0, 0.6562, 0.5, 0.6562, 0.5, 0.6562, 1.0, 0.625, 1.0, 0.625, 0.5, 0.625, 0.5, 0.625, 1.0, 0.5938, 1.0, 0.5938, 0.5, 0.5938, 0.5, 0.5938, 1.0, 0.5625, 1.0, 0.5625, 0.5, 0.5625, 0.5, 0.5625, 1.0, 0.5312, 1.0, 0.5312, 0.5, 0.5312, 0.5, 0.5312, 1.0, 0.5, 1.0, 0.5, 0.5, 0.5, 0.5, 0.5, 1.0, 0.4688, 1.0, 0.4688, 0.5, 0.4688, 0.5, 0.4688, 1.0, 0.4375, 1.0, 0.4375, 0.5, 0.4375, 0.5, 0.4375, 1.0, 0.4062, 1.0, 0.4062, 0.5, 0.4062, 0.5, 0.4062, 1.0, 0.375, 1.0, 0.375, 0.5, 0.375, 0.5, 0.375, 1.0, 0.3438, 1.0, 0.3438, 0.5, 0.3438, 0.5, 0.3438, 1.0, 0.3125, 1.0, 0.3125, 0.5, 0.3125, 0.5, 0.3125, 1.0, 0.2812, 1.0, 0.2812, 0.5, 0.2812, 0.5, 0.2812, 1.0, 0.25, 1.0, 0.25, 0.5, 0.25, 0.5, 0.25, 1.0, 0.2188, 1.0, 0.2188, 0.5, 0.2188, 0.5, 0.2188, 1.0, 0.1875, 1.0, 0.1875, 0.5, 0.1875, 0.5, 0.1875, 1.0, 0.1562, 1.0, 0.1562, 0.5, 0.1562, 0.5, 0.1562, 1.0, 0.125, 1.0, 0.125, 0.5, 0.125, 0.5, 0.125, 1.0, 0.09375, 1.0, 0.09375, 0.5, 0.09375, 0.5, 0.09375, 1.0, 0.0625, 1.0, 0.0625, 0.5, 0.2968, 0.4854, 0.25, 0.49, 0.2032, 0.4854, 0.1582, 0.4717, 0.1167, 0.4496, 0.08029, 0.4197, 0.05045, 0.3833, 0.02827, 0.3418, 0.01461, 0.2968, 0.01, 0.25, 0.01461, 0.2032, 0.02827, 0.1582, 0.05045, 0.1167, 0.08029, 0.08029, 0.1167, 0.05045, 0.1582, 0.02827, 0.2032, 0.01461, 0.25, 0.01, 0.2968, 0.01461, 0.3418, 0.02827, 0.3833, 0.05045, 0.4197, 0.08029, 0.4496, 0.1167, 0.4717, 0.1582, 0.4854, 0.2032, 0.49, 0.25, 0.4854, 0.2968, 0.4717, 0.3418, 0.4496, 0.3833, 0.4197, 0.4197, 0.3833, 0.4496, 0.3418, 0.4717, 0.0625, 0.5, 0.0625, 1.0, 0.03125, 1.0, 0.03125, 0.5, 0.03125, 0.5, 0.03125, 1.0, 0.0, 1.0, 0.0, 0.5, 0.75, 0.49, 0.7968, 0.4854, 0.8418, 0.4717, 0.8833, 0.4496, 0.9197, 0.4197, 0.9496, 0.3833, 0.9717, 0.3418, 0.9854, 0.2968, 0.99, 0.25, 0.9854, 0.2032, 0.9717, 0.1582, 0.9496, 0.1167, 0.9197, 0.08029, 0.8833, 0.05045, 0.8418, 0.02827, 0.7968, 0.01461, 0.75, 0.01, 0.7032, 0.01461, 0.6582, 0.02827, 0.6167, 0.05045, 0.5803, 0.08029, 0.5504, 0.1167, 0.5283, 0.1582, 0.5146, 0.2032, 0.51, 0.25, 0.5146, 0.2968, 0.5283, 0.3418, 0.5504, 0.3833, 0.5803, 0.4197, 0.6167, 0.4496, 0.6582, 0.4717, 0.7032, 0.4854, 1.0, 0.5, 1.0, 1.0, 0.9688, 1.0, 0.9688, 0.5, 0.9688, 0.5, 0.9688, 1.0, 0.9375, 1.0, 0.9375, 0.5, 0.9375, 0.5, 0.9375, 1.0, 0.9062, 1.0, 0.9062, 0.5, 0.9062, 0.5, 0.9062, 1.0, 0.875, 1.0, 0.875, 0.5, 0.875, 0.5, 0.875, 1.0, 0.8438, 1.0, 0.8438, 0.5, 0.8438, 0.5, 0.8438, 1.0, 0.8125, 1.0, 0.8125, 0.5, 0.8125, 0.5, 0.8125, 1.0, 0.7812, 1.0, 0.7812, 0.5, 0.7812, 0.5, 0.7812, 1.0, 0.75, 1.0, 0.75, 0.5, 0.75, 0.5, 0.75, 1.0, 0.7188, 1.0, 0.7188, 0.5, 0.7188, 0.5, 0.7188, 1.0, 0.6875, 1.0, 0.6875, 0.5, 0.6875, 0.5, 0.6875, 1.0, 0.6562, 1.0, 0.6562, 0.5, 0.6562, 0.5, 0.6562, 1.0, 0.625, 1.0, 0.625, 0.5, 0.625, 0.5, 0.625, 1.0, 0.5938, 1.0, 0.5938, 0.5, 0.5938, 0.5, 0.5938, 1.0, 0.5625, 1.0, 0.5625, 0.5, 0.5625, 0.5, 0.5625, 1.0, 0.5312, 1.0, 0.5312, 0.5, 0.5312, 0.5, 0.5312, 1.0, 0.5, 1.0, 0.5, 0.5, 0.5, 0.5, 0.5, 1.0, 0.4688, 1.0, 0.4688, 0.5, 0.4688, 0.5, 0.4688, 1.0, 0.4375, 1.0, 0.4375, 0.5, 0.4375, 0.5, 0.4375, 1.0, 0.4062, 1.0, 0.4062, 0.5, 0.4062, 0.5, 0.4062, 1.0, 0.375, 1.0, 0.375, 0.5, 0.375, 0.5, 0.375, 1.0, 0.3438, 1.0, 0.3438, 0.5, 0.3438, 0.5, 0.3438, 1.0, 0.3125, 1.0, 0.3125, 0.5, 0.3125, 0.5, 0.3125, 1.0, 0.2812, 1.0, 0.2812, 0.5, 0.2812, 0.5, 0.2812, 1.0, 0.25, 1.0, 0.25, 0.5, 0.25, 0.5, 0.25, 1.0, 0.2188, 1.0, 0.2188, 0.5, 0.2188, 0.5, 0.2188, 1.0, 0.1875, 1.0, 0.1875, 0.5, 0.1875, 0.5, 0.1875, 1.0, 0.1562, 1.0, 0.1562, 0.5, 0.1562, 0.5, 0.1562, 1.0, 0.125, 1.0, 0.125, 0.5, 0.125, 0.5, 0.125, 1.0, 0.09375, 1.0, 0.09375, 0.5, 0.09375, 0.5, 0.09375, 1.0, 0.0625, 1.0, 0.0625, 0.5, 0.2968, 0.4854, 0.25, 0.49, 0.2032, 0.4854, 0.1582, 0.4717, 0.1167, 0.4496, 0.08029, 0.4197, 0.05045, 0.3833, 0.02827, 0.3418, 0.01461, 0.2968, 0.01, 0.25, 0.01461, 0.2032, 0.02827, 0.1582, 0.05045, 0.1167, 0.08029, 0.08029, 0.1167, 0.05045, 0.1582, 0.02827, 0.2032, 0.01461, 0.25, 0.01, 0.2968, 0.01461, 0.3418, 0.02827, 0.3833, 0.05045, 0.4197, 0.08029, 0.4496, 0.1167, 0.4717, 0.1582, 0.4854, 0.2032, 0.49, 0.25, 0.4854, 0.2968, 0.4717, 0.3418, 0.4496, 0.3833, 0.4197, 0.4197, 0.3833, 0.4496, 0.3418, 0.4717, 0.0625, 0.5, 0.0625, 1.0, 0.03125, 1.0, 0.03125, 0.5, 0.03125, 0.5, 0.03125, 1.0, 0.0, 1.0, 0.0, 0.5, 0.75, 0.49, 0.7968, 0.4854, 0.8418, 0.4717, 0.8833, 0.4496, 0.9197, 0.4197, 0.9496, 0.3833, 0.9717, 0.3418, 0.9854, 0.2968, 0.99, 0.25, 0.9854, 0.2032, 0.9717, 0.1582, 0.9496, 0.1167, 0.9197, 0.08029, 0.8833, 0.05045, 0.8418, 0.02827, 0.7968, 0.01461, 0.75, 0.01, 0.7032, 0.01461, 0.6582, 0.02827, 0.6167, 0.05045, 0.5803, 0.08029, 0.5504, 0.1167, 0.5283, 0.1582, 0.5146, 0.2032, 0.51, 0.25, 0.5146, 0.2968, 0.5283, 0.3418, 0.5504, 0.3833, 0.5803, 0.4197, 0.6167, 0.4496, 0.6582, 0.4717, 0.7032, 0.4854, 1.0, 0.5, 1.0, 1.0, 0.9688, 1.0, 0.9688, 0.5, 0.9688, 0.5, 0.9688, 1.0, 0.9375, 1.0, 0.9375, 0.5, 0.9375, 0.5, 0.9375, 1.0, 0.9062, 1.0, 0.9062, 0.5, 0.9062, 0.5, 0.9062, 1.0, 0.875, 1.0, 0.875, 0.5, 0.875, 0.5, 0.875, 1.0, 0.8438, 1.0, 0.8438, 0.5, 0.8438, 0.5, 0.8438, 1.0, 0.8125, 1.0, 0.8125, 0.5, 0.8125, 0.5, 0.8125, 1.0, 0.7812, 1.0, 0.7812, 0.5, 0.7812, 0.5, 0.7812, 1.0, 0.75, 1.0, 0.75, 0.5, 0.75, 0.5, 0.75, 1.0, 0.7188, 1.0, 0.7188, 0.5, 0.7188, 0.5, 0.7188, 1.0, 0.6875, 1.0, 0.6875, 0.5, 0.6875, 0.5, 0.6875, 1.0, 0.6562, 1.0, 0.6562, 0.5, 0.6562, 0.5, 0.6562, 1.0, 0.625, 1.0, 0.625, 0.5, 0.625, 0.5, 0.625, 1.0, 0.5938, 1.0, 0.5938, 0.5, 0.5938, 0.5, 0.5938, 1.0, 0.5625, 1.0, 0.5625, 0.5, 0.5625, 0.5, 0.5625, 1.0, 0.5312, 1.0, 0.5312, 0.5, 0.5312, 0.5, 0.5312, 1.0, 0.5, 1.0, 0.5, 0.5, 0.5, 0.5, 0.5, 1.0, 0.4688, 1.0, 0.4688, 0.5, 0.4688, 0.5, 0.4688, 1.0, 0.4375, 1.0, 0.4375, 0.5, 0.4375, 0.5, 0.4375, 1.0, 0.4062, 1.0, 0.4062, 0.5, 0.4062, 0.5, 0.4062, 1.0, 0.375, 1.0, 0.375, 0.5, 0.375, 0.5, 0.375, 1.0, 0.3438, 1.0, 0.3438, 0.5, 0.3438, 0.5, 0.3438, 1.0, 0.3125, 1.0, 0.3125, 0.5, 0.3125, 0.5, 0.3125, 1.0, 0.2812, 1.0, 0.2812, 0.5, 0.2812, 0.5, 0.2812, 1.0, 0.25, 1.0, 0.25, 0.5, 0.25, 0.5, 0.25, 1.0, 0.2188, 1.0, 0.2188, 0.5, 0.2188, 0.5, 0.2188, 1.0, 0.1875, 1.0, 0.1875, 0.5, 0.1875, 0.5, 0.1875, 1.0, 0.1562, 1.0, 0.1562, 0.5, 0.1562, 0.5, 0.1562, 1.0, 0.125, 1.0, 0.125, 0.5, 0.125, 0.5, 0.125, 1.0, 0.09375, 1.0, 0.09375, 0.5, 0.09375, 0.5, 0.09375, 1.0, 0.0625, 1.0, 0.0625, 0.5, 0.2968, 0.4854, 0.25, 0.49, 0.2032, 0.4854, 0.1582, 0.4717, 0.1167, 0.4496, 0.08029, 0.4197, 0.05045, 0.3833, 0.02827, 0.3418, 0.01461, 0.2968, 0.01, 0.25, 0.01461, 0.2032, 0.02827, 0.1582, 0.05045, 0.1167, 0.08029, 0.08029, 0.1167, 0.05045, 0.1582, 0.02827, 0.2032, 0.01461, 0.25, 0.01, 0.2968, 0.01461, 0.3418, 0.02827, 0.3833, 0.05045, 0.4197, 0.08029, 0.4496, 0.1167, 0.4717, 0.1582, 0.4854, 0.2032, 0.49, 0.25, 0.4854, 0.2968, 0.4717, 0.3418, 0.4496, 0.3833, 0.4197, 0.4197, 0.3833, 0.4496, 0.3418, 0.4717, 0.0625, 0.5, 0.0625, 1.0, 0.03125, 1.0, 0.03125, 0.5, 0.03125, 0.5, 0.03125, 1.0, 0.0, 1.0, 0.0, 0.5, 0.75, 0.49, 0.7968, 0.4854, 0.8418, 0.4717, 0.8833, 0.4496, 0.9197, 0.4197, 0.9496, 0.3833, 0.9717, 0.3418, 0.9854, 0.2968, 0.99, 0.25, 0.9854, 0.2032, 0.9717, 0.1582, 0.9496, 0.1167, 0.9197, 0.08029, 0.8833, 0.05045, 0.8418, 0.02827, 0.7968, 0.01461, 0.75, 0.01, 0.7032, 0.01461, 0.6582, 0.02827, 0.6167, 0.05045, 0.5803, 0.08029, 0.5504, 0.1167, 0.5283, 0.1582, 0.5146, 0.2032, 0.51, 0.25, 0.5146, 0.2968, 0.5283, 0.3418, 0.5504, 0.3833, 0.5803, 0.4197, 0.6167, 0.4496, 0.6582, 0.4717, 0.7032, 0.4854, 1.0, 0.5, 1.0, 1.0, 0.9688, 1.0, 0.9688, 0.5, 0.9688, 0.5, 0.9688, 1.0, 0.9375, 1.0, 0.9375, 0.5, 0.9375, 0.5, 0.9375, 1.0, 0.9062, 1.0, 0.9062, 0.5, 0.9062, 0.5, 0.9062, 1.0, 0.875, 1.0, 0.875, 0.5, 0.875, 0.5, 0.875, 1.0, 0.8438, 1.0, 0.8438, 0.5, 0.8438, 0.5, 0.8438, 1.0, 0.8125, 1.0, 0.8125, 0.5, 0.8125, 0.5, 0.8125, 1.0, 0.7812, 1.0, 0.7812, 0.5, 0.7812, 0.5, 0.7812, 1.0, 0.75, 1.0, 0.75, 0.5, 0.75, 0.5, 0.75, 1.0, 0.7188, 1.0, 0.7188, 0.5, 0.7188, 0.5, 0.7188, 1.0, 0.6875, 1.0, 0.6875, 0.5, 0.6875, 0.5, 0.6875, 1.0, 0.6562, 1.0, 0.6562, 0.5, 0.6562, 0.5, 0.6562, 1.0, 0.625, 1.0, 0.625, 0.5, 0.625, 0.5, 0.625, 1.0, 0.5938, 1.0, 0.5938, 0.5, 0.5938, 0.5, 0.5938, 1.0, 0.5625, 1.0, 0.5625, 0.5, 0.5625, 0.5, 0.5625, 1.0, 0.5312, 1.0, 0.5312, 0.5, 0.5312, 0.5, 0.5312, 1.0, 0.5, 1.0, 0.5, 0.5, 0.5, 0.5, 0.5, 1.0, 0.4688, 1.0, 0.4688, 0.5, 0.4688, 0.5, 0.4688, 1.0, 0.4375, 1.0, 0.4375, 0.5, 0.4375, 0.5, 0.4375, 1.0, 0.4062, 1.0, 0.4062, 0.5, 0.4062, 0.5, 0.4062, 1.0, 0.375, 1.0, 0.375, 0.5, 0.375, 0.5, 0.375, 1.0, 0.3438, 1.0, 0.3438, 0.5, 0.3438, 0.5, 0.3438, 1.0, 0.3125, 1.0, 0.3125, 0.5, 0.3125, 0.5, 0.3125, 1.0, 0.2812, 1.0, 0.2812, 0.5, 0.2812, 0.5, 0.2812, 1.0, 0.25, 1.0, 0.25, 0.5, 0.25, 0.5, 0.25, 1.0, 0.2188, 1.0, 0.2188, 0.5, 0.2188, 0.5, 0.2188, 1.0, 0.1875, 1.0, 0.1875, 0.5, 0.1875, 0.5, 0.1875, 1.0, 0.1562, 1.0, 0.1562, 0.5, 0.1562, 0.5, 0.1562, 1.0, 0.125, 1.0, 0.125, 0.5, 0.125, 0.5, 0.125, 1.0, 0.09375, 1.0, 0.09375, 0.5, 0.09375, 0.5, 0.09375, 1.0, 0.0625, 1.0, 0.0625, 0.5, 0.2968, 0.4854, 0.25, 0.49, 0.2032, 0.4854, 0.1582, 0.4717, 0.1167, 0.4496, 0.08029, 0.4197, 0.05045, 0.3833, 0.02827, 0.3418, 0.01461, 0.2968, 0.01, 0.25, 0.01461, 0.2032, 0.02827, 0.1582, 0.05045, 0.1167, 0.08029, 0.08029, 0.1167, 0.05045, 0.1582, 0.02827, 0.2032, 0.01461, 0.25, 0.01, 0.2968, 0.01461, 0.3418, 0.02827, 0.3833, 0.05045, 0.4197, 0.08029, 0.4496, 0.1167, 0.4717, 0.1582, 0.4854, 0.2032, 0.49, 0.25, 0.4854, 0.2968, 0.4717, 0.3418, 0.4496, 0.3833, 0.4197, 0.4197, 0.3833, 0.4496, 0.3418, 0.4717, 0.0625, 0.5, 0.0625, 1.0, 0.03125, 1.0, 0.03125, 0.5, 0.03125, 0.5, 0.03125, 1.0, 0.0, 1.0, 0.0, 0.5, 0.75, 0.49, 0.7968, 0.4854, 0.8418, 0.4717, 0.8833, 0.4496, 0.9197, 0.4197, 0.9496, 0.3833, 0.9717, 0.3418, 0.9854, 0.2968, 0.99, 0.25, 0.9854, 0.2032, 0.9717, 0.1582, 0.9496, 0.1167, 0.9197, 0.08029, 0.8833, 0.05045, 0.8418, 0.02827, 0.7968, 0.01461, 0.75, 0.01, 0.7032, 0.01461, 0.6582, 0.02827, 0.6167, 0.05045, 0.5803, 0.08029, 0.5504, 0.1167, 0.5283, 0.1582, 0.5146, 0.2032, 0.51, 0.25, 0.5146, 0.2968, 0.5283, 0.3418, 0.5504, 0.3833, 0.5803, 0.4197, 0.6167, 0.4496, 0.6582, 0.4717, 0.7032, 0.4854, 1.0, 0.5, 1.0, 1.0, 0.9688, 1.0, 0.9688, 0.5, 0.9688, 0.5, 0.9688, 1.0, 0.9375, 1.0, 0.9375, 0.5, 0.9375, 0.5, 0.9375, 1.0, 0.9062, 1.0, 0.9062, 0.5, 0.9062, 0.5, 0.9062, 1.0, 0.875, 1.0, 0.875, 0.5, 0.875, 0.5, 0.875, 1.0, 0.8438, 1.0, 0.8438, 0.5, 0.8438, 0.5, 0.8438, 1.0, 0.8125, 1.0, 0.8125, 0.5, 0.8125, 0.5, 0.8125, 1.0, 0.7812, 1.0, 0.7812, 0.5, 0.7812, 0.5, 0.7812, 1.0, 0.75, 1.0, 0.75, 0.5, 0.75, 0.5, 0.75, 1.0, 0.7188, 1.0, 0.7188, 0.5, 0.7188, 0.5, 0.7188, 1.0, 0.6875, 1.0, 0.6875, 0.5, 0.6875, 0.5, 0.6875, 1.0, 0.6562, 1.0, 0.6562, 0.5, 0.6562, 0.5, 0.6562, 1.0, 0.625, 1.0, 0.625, 0.5, 0.625, 0.5, 0.625, 1.0, 0.5938, 1.0, 0.5938, 0.5, 0.5938, 0.5, 0.5938, 1.0, 0.5625, 1.0, 0.5625, 0.5, 0.5625, 0.5, 0.5625, 1.0, 0.5312, 1.0, 0.5312, 0.5, 0.5312, 0.5, 0.5312, 1.0, 0.5, 1.0, 0.5, 0.5, 0.5, 0.5, 0.5, 1.0, 0.4688, 1.0, 0.4688, 0.5, 0.4688, 0.5, 0.4688, 1.0, 0.4375, 1.0, 0.4375, 0.5, 0.4375, 0.5, 0.4375, 1.0, 0.4062, 1.0, 0.4062, 0.5, 0.4062, 0.5, 0.4062, 1.0, 0.375, 1.0, 0.375, 0.5, 0.375, 0.5, 0.375, 1.0, 0.3438, 1.0, 0.3438, 0.5, 0.3438, 0.5, 0.3438, 1.0, 0.3125, 1.0, 0.3125, 0.5, 0.3125, 0.5, 0.3125, 1.0, 0.2812, 1.0, 0.2812, 0.5, 0.2812, 0.5, 0.2812, 1.0, 0.25, 1.0, 0.25, 0.5, 0.25, 0.5, 0.25, 1.0, 0.2188, 1.0, 0.2188, 0.5, 0.2188, 0.5, 0.2188, 1.0, 0.1875, 1.0, 0.1875, 0.5, 0.1875, 0.5, 0.1875, 1.0, 0.1562, 1.0, 0.1562, 0.5, 0.1562, 0.5, 0.1562, 1.0, 0.125, 1.0, 0.125, 0.5, 0.125, 0.5, 0.125, 1.0, 0.09375, 1.0, 0.09375, 0.5, 0.09375, 0.5, 0.09375, 1.0, 0.0625, 1.0, 0.0625, 0.5, 0.2968, 0.4854, 0.25, 0.49, 0.2032, 0.4854, 0.1582, 0.4717, 0.1167, 0.4496, 0.08029, 0.4197, 0.05045, 0.3833, 0.02827, 0.3418, 0.01461, 0.2968, 0.01, 0.25, 0.01461, 0.2032, 0.02827, 0.1582, 0.05045, 0.1167, 0.08029, 0.08029, 0.1167, 0.05045, 0.1582, 0.02827, 0.2032, 0.01461, 0.25, 0.01, 0.2968, 0.01461, 0.3418, 0.02827, 0.3833, 0.05045, 0.4197, 0.08029, 0.4496, 0.1167, 0.4717, 0.1582, 0.4854, 0.2032, 0.49, 0.25, 0.4854, 0.2968, 0.4717, 0.3418, 0.4496, 0.3833, 0.4197, 0.4197, 0.3833, 0.4496, 0.3418, 0.4717, 0.0625, 0.5, 0.0625, 1.0, 0.03125, 1.0, 0.03125, 0.5, 0.03125, 0.5, 0.03125, 1.0, 0.0, 1.0, 0.0, 0.5, 0.75, 0.49, 0.7968, 0.4854, 0.8418, 0.4717, 0.8833, 0.4496, 0.9197, 0.4197, 0.9496, 0.3833, 0.9717, 0.3418, 0.9854, 0.2968, 0.99, 0.25, 0.9854, 0.2032, 0.9717, 0.1582, 0.9496, 0.1167, 0.9197, 0.08029, 0.8833, 0.05045, 0.8418, 0.02827, 0.7968, 0.01461, 0.75, 0.01, 0.7032, 0.01461, 0.6582, 0.02827, 0.6167, 0.05045, 0.5803, 0.08029, 0.5504, 0.1167, 0.5283, 0.1582, 0.5146, 0.2032, 0.51, 0.25, 0.5146, 0.2968, 0.5283, 0.3418, 0.5504, 0.3833, 0.5803, 0.4197, 0.6167, 0.4496, 0.6582, 0.4717, 0.7032, 0.4854, 0.375, 0.0, 0.625, 0.0, 0.625, 0.25, 0.375, 0.25, 0.375, 0.25, 0.625, 0.25, 0.625, 0.5, 0.375, 0.5, 0.375, 0.5, 0.625, 0.5, 0.625, 0.75, 0.375, 0.75, 0.375, 0.75, 0.625, 0.75, 0.625, 1.0, 0.375, 1.0, 0.125, 0.5, 0.375, 0.5, 0.375, 0.75, 0.125, 0.75, 0.625, 0.5, 0.875, 0.5, 0.875, 0.75, 0.625, 0.75, 0.375, 0.0, 0.625, 0.0, 0.625, 0.25, 0.375, 0.25, 0.375, 0.25, 0.625, 0.25, 0.625, 0.5, 0.375, 0.5, 0.375, 0.5, 0.625, 0.5, 0.625, 0.75, 0.375, 0.75, 0.375, 0.75, 0.625, 0.75, 0.625, 1.0, 0.375, 1.0, 0.125, 0.5, 0.375, 0.5, 0.375, 0.75, 0.125, 0.75, 0.625, 0.5, 0.875, 0.5, 0.875, 0.75, 0.625, 0.75])
me_cube_011.materials.append(mat_material)
me_cube_011.use_remesh_fix_poles = True
me_cube_011.use_remesh_preserve_attributes = False
me_cube_011.use_mirror_vertex_groups = False
me_cube_011.update()
me_cube_007 = bpy.data.meshes.new('Cube.007')
me_cube_007.from_pydata([(-1.0, -1.0, -1.0), (-1.0, -1.0, 1.0), (-1.0, 1.0, -1.0), (-1.0, 1.0, 1.0), (1.0, -1.0, -1.0), (1.0, -1.0, 1.0), (1.0, 1.0, -1.0), (1.0, 1.0, 1.0)], [], [(0, 1, 3, 2), (2, 3, 7, 6), (6, 7, 5, 4), (4, 5, 1, 0), (2, 6, 4, 0), (7, 3, 1, 5)])
_uv = me_cube_007.uv_layers.new(name='UVMap')
_uv.uv.foreach_set('vector', [0.375, 0.0, 0.625, 0.0, 0.625, 0.25, 0.375, 0.25, 0.375, 0.25, 0.625, 0.25, 0.625, 0.5, 0.375, 0.5, 0.375, 0.5, 0.625, 0.5, 0.625, 0.75, 0.375, 0.75, 0.375, 0.75, 0.625, 0.75, 0.625, 1.0, 0.375, 1.0, 0.125, 0.5, 0.375, 0.5, 0.375, 0.75, 0.125, 0.75, 0.625, 0.5, 0.875, 0.5, 0.875, 0.75, 0.625, 0.75])
me_cube_007.use_remesh_fix_poles = True
me_cube_007.use_remesh_preserve_attributes = False
me_cube_007.use_mirror_vertex_groups = False
me_cube_007.update()
me_cube_008 = bpy.data.meshes.new('Cube.008')
me_cube_008.from_pydata([(-1.0, -1.0, -1.0), (-1.0, -1.0, 1.0), (-1.0, 1.0, -1.0), (-1.0, 1.0, 1.0), (1.0, -1.0, -1.0), (1.0, -1.0, 1.0), (1.0, 1.0, -1.0), (1.0, 1.0, 1.0)], [], [(0, 1, 3, 2), (2, 3, 7, 6), (6, 7, 5, 4), (4, 5, 1, 0), (2, 6, 4, 0), (7, 3, 1, 5)])
_uv = me_cube_008.uv_layers.new(name='UVMap')
_uv.uv.foreach_set('vector', [0.375, 0.0, 0.625, 0.0, 0.625, 0.25, 0.375, 0.25, 0.375, 0.25, 0.625, 0.25, 0.625, 0.5, 0.375, 0.5, 0.375, 0.5, 0.625, 0.5, 0.625, 0.75, 0.375, 0.75, 0.375, 0.75, 0.625, 0.75, 0.625, 1.0, 0.375, 1.0, 0.125, 0.5, 0.375, 0.5, 0.375, 0.75, 0.125, 0.75, 0.625, 0.5, 0.875, 0.5, 0.875, 0.75, 0.625, 0.75])
me_cube_008.use_remesh_fix_poles = True
me_cube_008.use_remesh_preserve_attributes = False
me_cube_008.use_mirror_vertex_groups = False
me_cube_008.update()
me_cube_009 = bpy.data.meshes.new('Cube.009')
me_cube_009.from_pydata([(-1.0, -1.0, -1.0), (-1.0, -1.0, 1.0), (-1.0, 1.0, -1.0), (-1.0, 1.0, 1.0), (1.0, -1.0, -1.0), (1.0, -1.0, 1.0), (1.0, 1.0, -1.0), (1.0, 1.0, 1.0)], [], [(0, 1, 3, 2), (2, 3, 7, 6), (6, 7, 5, 4), (4, 5, 1, 0), (2, 6, 4, 0), (7, 3, 1, 5)])
_uv = me_cube_009.uv_layers.new(name='UVMap')
_uv.uv.foreach_set('vector', [0.375, 0.0, 0.625, 0.0, 0.625, 0.25, 0.375, 0.25, 0.375, 0.25, 0.625, 0.25, 0.625, 0.5, 0.375, 0.5, 0.375, 0.5, 0.625, 0.5, 0.625, 0.75, 0.375, 0.75, 0.375, 0.75, 0.625, 0.75, 0.625, 1.0, 0.375, 1.0, 0.125, 0.5, 0.375, 0.5, 0.375, 0.75, 0.125, 0.75, 0.625, 0.5, 0.875, 0.5, 0.875, 0.75, 0.625, 0.75])
me_cube_009.use_remesh_fix_poles = True
me_cube_009.use_remesh_preserve_attributes = False
me_cube_009.use_mirror_vertex_groups = False
me_cube_009.update()
me_cube_012 = bpy.data.meshes.new('Cube.012')
me_cube_012.from_pydata([(-1.0, -1.0, -1.0), (-1.0, -1.0, 1.0), (-1.0, 1.0, -1.0), (-1.0, 1.0, 1.0), (1.0, -1.0, -1.0), (1.0, -1.0, 1.0), (1.0, 1.0, -1.0), (1.0, 1.0, 1.0)], [], [(0, 1, 3, 2), (2, 3, 7, 6), (6, 7, 5, 4), (4, 5, 1, 0), (2, 6, 4, 0), (7, 3, 1, 5)])
_uv = me_cube_012.uv_layers.new(name='UVMap')
_uv.uv.foreach_set('vector', [0.375, 0.0, 0.625, 0.0, 0.625, 0.25, 0.375, 0.25, 0.375, 0.25, 0.625, 0.25, 0.625, 0.5, 0.375, 0.5, 0.375, 0.5, 0.625, 0.5, 0.625, 0.75, 0.375, 0.75, 0.375, 0.75, 0.625, 0.75, 0.625, 1.0, 0.375, 1.0, 0.125, 0.5, 0.375, 0.5, 0.375, 0.75, 0.125, 0.75, 0.625, 0.5, 0.875, 0.5, 0.875, 0.75, 0.625, 0.75])
me_cube_012.use_remesh_fix_poles = True
me_cube_012.use_remesh_preserve_attributes = False
me_cube_012.use_mirror_vertex_groups = False
me_cube_012.update()
me_cube_013 = bpy.data.meshes.new('Cube.013')
me_cube_013.from_pydata([(-1.0, -1.0, -1.0), (-1.0, -1.0, 1.0), (-1.0, 1.0, -1.0), (-1.0, 1.0, 1.0), (1.0, -1.0, -1.0), (1.0, -1.0, 1.0), (1.0, 1.0, -1.0), (1.0, 1.0, 1.0)], [], [(0, 1, 3, 2), (2, 3, 7, 6), (6, 7, 5, 4), (4, 5, 1, 0), (2, 6, 4, 0), (7, 3, 1, 5)])
_uv = me_cube_013.uv_layers.new(name='UVMap')
_uv.uv.foreach_set('vector', [0.375, 0.0, 0.625, 0.0, 0.625, 0.25, 0.375, 0.25, 0.375, 0.25, 0.625, 0.25, 0.625, 0.5, 0.375, 0.5, 0.375, 0.5, 0.625, 0.5, 0.625, 0.75, 0.375, 0.75, 0.375, 0.75, 0.625, 0.75, 0.625, 1.0, 0.375, 1.0, 0.125, 0.5, 0.375, 0.5, 0.375, 0.75, 0.125, 0.75, 0.625, 0.5, 0.875, 0.5, 0.875, 0.75, 0.625, 0.75])
me_cube_013.use_remesh_fix_poles = True
me_cube_013.use_remesh_preserve_attributes = False
me_cube_013.use_mirror_vertex_groups = False
me_cube_013.update()
me_cube_014 = bpy.data.meshes.new('Cube.014')
me_cube_014.from_pydata([(-1.0, -1.0, -1.0), (-1.0, -1.0, 1.0), (-1.0, 1.0, -1.0), (-1.0, 1.0, 1.0), (1.0, -1.0, -1.0), (1.0, -1.0, 1.0), (1.0, 1.0, -1.0), (1.0, 1.0, 1.0)], [], [(0, 1, 3, 2), (2, 3, 7, 6), (6, 7, 5, 4), (4, 5, 1, 0), (2, 6, 4, 0), (7, 3, 1, 5)])
_uv = me_cube_014.uv_layers.new(name='UVMap')
_uv.uv.foreach_set('vector', [0.375, 0.0, 0.625, 0.0, 0.625, 0.25, 0.375, 0.25, 0.375, 0.25, 0.625, 0.25, 0.625, 0.5, 0.375, 0.5, 0.375, 0.5, 0.625, 0.5, 0.625, 0.75, 0.375, 0.75, 0.375, 0.75, 0.625, 0.75, 0.625, 1.0, 0.375, 1.0, 0.125, 0.5, 0.375, 0.5, 0.375, 0.75, 0.125, 0.75, 0.625, 0.5, 0.875, 0.5, 0.875, 0.75, 0.625, 0.75])
me_cube_014.use_remesh_fix_poles = True
me_cube_014.use_remesh_preserve_attributes = False
me_cube_014.use_mirror_vertex_groups = False
me_cube_014.update()

# ---- objects
ob_light = bpy.data.objects.new('Light', light_light)
ob_camera = bpy.data.objects.new('Camera', cam_camera)
ob_light_001 = bpy.data.objects.new('Light.001', light_light)
ob_light_002 = bpy.data.objects.new('Light.002', light_light)
ob_cube = bpy.data.objects.new('Cube', me_cube_001)
ob_cube_003 = bpy.data.objects.new('Cube.003', me_cube_011)
ob_cube_001 = bpy.data.objects.new('Cube.001', me_cube_007)
ob_cube_002 = bpy.data.objects.new('Cube.002', me_cube_008)
ob_cube_004 = bpy.data.objects.new('Cube.004', me_cube_009)
ob_cube_005 = bpy.data.objects.new('Cube.005', me_cube_012)
ob_cube_006 = bpy.data.objects.new('Cube.006', me_cube_013)
ob_cube_007 = bpy.data.objects.new('Cube.007', me_cube_014)

# ---- transforms, parenting, visibility, modifiers, constraints
ob_light.location = (4.076, 1.005, 5.904)
ob_light.rotation_euler = (0.6503, 0.05522, 1.866)
ob_light.lock_rotations_4d = False
ob_light.empty_display_type = 'ARROWS'
ob_light.color = (0.0, 0.0, 0.0, 0.0)
ob_light.lineart.crease_threshold = 0.0
ob_camera.location = (7.359, -6.926, 4.958)
ob_camera.rotation_euler = (1.109, 0.0, 0.8149)
ob_camera.lock_rotations_4d = False
ob_camera.empty_display_type = 'ARROWS'
ob_camera.color = (0.0, 0.0, 0.0, 0.0)
ob_camera.display_type = 'WIRE'
ob_camera.lineart.crease_threshold = 0.0
ob_light_001.location = (0.8549, 1.199, 6.273)
ob_light_001.rotation_euler = (0.6503, 0.05522, 1.866)
ob_light_001.scale = (1.384, 1.384, 1.384)
ob_light_001.lock_rotations_4d = False
ob_light_001.empty_display_type = 'ARROWS'
ob_light_001.color = (0.0, 0.0, 0.0, 0.0)
ob_light_001.lineart.crease_threshold = 0.0
ob_light_002.location = (-4.924, 1.005, 5.904)
ob_light_002.rotation_euler = (0.6503, 0.05522, 1.866)
ob_light_002.lock_rotations_4d = False
ob_light_002.empty_display_type = 'ARROWS'
ob_light_002.color = (0.0, 0.0, 0.0, 0.0)
ob_light_002.lineart.crease_threshold = 0.0
ob_cube.location = (-2.894, 2.028, 3.4)
ob_cube.scale = (3.5, 0.3, 0.3)
ob_cube.lineart.crease_threshold = 0.0
ob_cube_003.location = (-3.731, -0.7976, 1.955)
ob_cube_003.scale = (0.49, 3.6, 0.1)
ob_cube_003.lineart.crease_threshold = 0.0
_m = ob_cube_003.modifiers.new('Boolean', 'BOOLEAN')
_m.solver = 'FAST'
_m = ob_cube_003.modifiers.new('Boolean.001', 'BOOLEAN')
_m.object = ob_cube_001
_m.solver = 'FAST'
_m = ob_cube_003.modifiers.new('Boolean.002', 'BOOLEAN')
_m.object = ob_cube_002
_m.solver = 'FAST'
_m = ob_cube_003.modifiers.new('Boolean.003', 'BOOLEAN')
_m.object = ob_cube_004
_m.solver = 'FAST'
_m = ob_cube_003.modifiers.new('Boolean.004', 'BOOLEAN')
_m.object = ob_cube_005
_m.solver = 'FAST'
_m = ob_cube_003.modifiers.new('Boolean.005', 'BOOLEAN')
_m.object = ob_cube_006
_m.solver = 'FAST'
_m = ob_cube_003.modifiers.new('Boolean.006', 'BOOLEAN')
_m.object = ob_cube_007
_m.solver = 'FAST'
ob_cube_001.location = (-4.297, 1.95, 0.251)
ob_cube_001.rotation_euler = (0.0, -0.0, -0.6801)
ob_cube_001.scale = (1.0, 1.0, 4.459)
ob_cube_001.lineart.crease_threshold = 0.0
ob_cube_002.location = (-3.645, 2.161, 1.337)
ob_cube_002.scale = (1.0, 1.0, 2.838)
ob_cube_002.lineart.crease_threshold = 0.0
ob_cube_004.location = (-4.168, 1.766, 0.03083)
ob_cube_004.scale = (0.7206, 0.8948, 4.153)
ob_cube_004.lineart.crease_threshold = 0.0
ob_cube_005.location = (-3.395, 2.3, 1.392)
ob_cube_005.rotation_euler = (0.0, -0.0, -0.677)
ob_cube_005.scale = (1.0, 1.0, 2.159)
ob_cube_005.lineart.crease_threshold = 0.0
ob_cube_006.location = (-3.312, 2.478, 0.3147)
ob_cube_006.rotation_euler = (0.0, -0.0, 0.09936)
ob_cube_006.scale = (1.0, 1.0, 3.902)
ob_cube_006.lineart.crease_threshold = 0.0
ob_cube_007.location = (-4.793, 1.797, 1.95)
ob_cube_007.rotation_euler = (0.0, -0.0, 0.3653)
ob_cube_007.scale = (0.6534, 0.6484, 1.977)
ob_cube_007.lineart.crease_threshold = 0.0

# ---- collection membership
col_collection.objects.link(ob_light)
col_collection.objects.link(ob_camera)
col_collection.objects.link(ob_light_001)
col_collection.objects.link(ob_light_002)
col_collection.objects.link(ob_cube)
col_collection.objects.link(ob_cube_003)
col_collection.objects.link(ob_cube_001)
col_collection.objects.link(ob_cube_002)
col_collection.objects.link(ob_cube_004)
col_collection.objects.link(ob_cube_005)
col_collection.objects.link(ob_cube_006)
col_collection.objects.link(ob_cube_007)

# ---- scene / render settings (as saved in the file)
scene.camera = ob_camera
scene.frame_start = 1; scene.frame_end = 250; scene.frame_set(62)
scene.render.engine = 'BLENDER_EEVEE_NEXT'
scene.cycles.use_denoising = False
scene.cycles.samples = 128
scene.cycles.sampling_pattern = 'TABULATED_SOBOL'
scene.cycles.use_adaptive_sampling = False
scene.cycles.use_light_tree = False
scene.view_settings.view_transform = 'Filmic'
bpy.context.view_layer.update()
